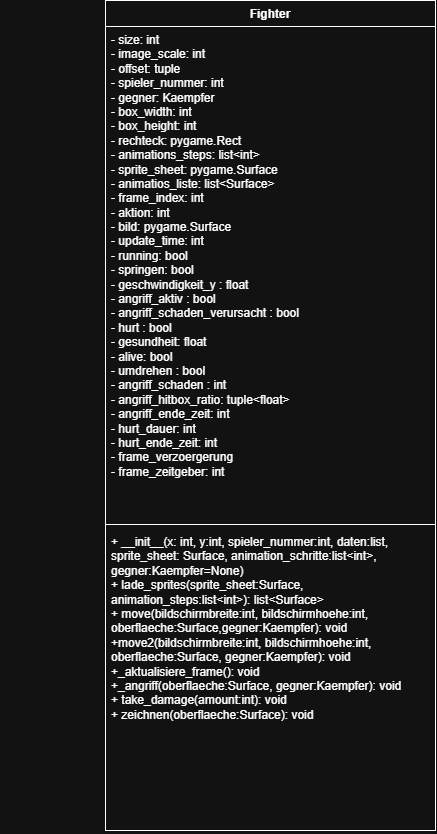

The diagram above was exported from draw.io. Its source (the exported page's mxGraphModel, read from the mxfile embedded in the PNG):
<mxGraphModel dx="1379" dy="626" grid="1" gridSize="10" guides="1" tooltips="1" connect="1" arrows="1" fold="1" page="1" pageScale="1" pageWidth="827" pageHeight="1169" math="0" shadow="0">
  <root>
    <mxCell id="0" />
    <mxCell id="1" parent="0" />
    <mxCell id="dutarr0w6F_VO1smAq1V-2" edge="1" parent="1" style="rounded=0;orthogonalLoop=1;jettySize=auto;html=1;strokeColor=none;" value="">
      <mxGeometry relative="1" as="geometry">
        <mxPoint x="240" y="197.30769230769238" as="sourcePoint" />
        <mxPoint x="340" y="229.61538461538453" as="targetPoint" />
      </mxGeometry>
    </mxCell>
    <mxCell id="wsRxlpn5A2YzqTP4OQLg-43" edge="1" parent="1" style="edgeStyle=orthogonalEdgeStyle;rounded=0;orthogonalLoop=1;jettySize=auto;html=1;exitX=0.5;exitY=0;exitDx=0;exitDy=0;">
      <mxGeometry relative="1" as="geometry">
        <mxPoint x="150" y="200" as="sourcePoint" />
        <mxPoint x="150" y="200" as="targetPoint" />
      </mxGeometry>
    </mxCell>
    <mxCell id="wsRxlpn5A2YzqTP4OQLg-14" parent="1" style="swimlane;fontStyle=1;align=center;verticalAlign=top;childLayout=stackLayout;horizontal=1;startSize=26;horizontalStack=0;resizeParent=1;resizeParentMax=0;resizeLast=0;collapsible=1;marginBottom=0;whiteSpace=wrap;html=1;" value="Fighter" vertex="1">
      <mxGeometry height="830" width="330" x="248" y="170" as="geometry" />
    </mxCell>
    <mxCell id="wsRxlpn5A2YzqTP4OQLg-15" parent="wsRxlpn5A2YzqTP4OQLg-14" style="text;strokeColor=none;fillColor=none;align=left;verticalAlign=top;spacingLeft=4;spacingRight=4;overflow=hidden;rotatable=0;points=[[0,0.5],[1,0.5]];portConstraint=eastwest;whiteSpace=wrap;html=1;" value="- size: int&lt;div&gt;- image_scale: int&lt;/div&gt;&lt;div&gt;- offset: tuple&lt;/div&gt;&lt;div&gt;- spieler_nummer: int&lt;/div&gt;&lt;div&gt;-&amp;nbsp;&lt;span style=&quot;background-color: transparent; color: light-dark(rgb(0, 0, 0), rgb(255, 255, 255));&quot;&gt;gegner: Kaempfer&lt;/span&gt;&lt;/div&gt;&lt;div&gt;&lt;span style=&quot;background-color: transparent; color: light-dark(rgb(0, 0, 0), rgb(255, 255, 255));&quot;&gt;- box_width: int&lt;/span&gt;&lt;/div&gt;&lt;div&gt;&lt;span style=&quot;background-color: transparent; color: light-dark(rgb(0, 0, 0), rgb(255, 255, 255));&quot;&gt;- box_height: int&lt;/span&gt;&lt;/div&gt;&lt;div&gt;- rechteck: pygame.Rect&lt;/div&gt;&lt;div&gt;- animations_steps: list&amp;lt;int&amp;gt;&lt;/div&gt;&lt;div&gt;- sprite_sheet: pygame.Surface&lt;/div&gt;&lt;div&gt;- animatios_liste: list&amp;lt;Surface&amp;gt;&lt;/div&gt;&lt;div&gt;- frame_index: int&lt;/div&gt;&lt;div&gt;- aktion: int&lt;/div&gt;&lt;div&gt;- bild: pygame.Surface&lt;/div&gt;&lt;div&gt;- update_time: int&lt;/div&gt;&lt;div&gt;- running: bool&lt;/div&gt;&lt;div&gt;- springen: bool&lt;/div&gt;&lt;div&gt;- geschwindigkeit_y : float&lt;/div&gt;&lt;div&gt;- angriff_aktiv : bool&lt;/div&gt;&lt;div&gt;- angriff_schaden_verursacht : bool&lt;/div&gt;&lt;div&gt;- hurt : bool&lt;/div&gt;&lt;div&gt;- gesundheit: float&lt;/div&gt;&lt;div&gt;- alive: bool&lt;/div&gt;&lt;div&gt;- umdrehen : bool&lt;/div&gt;&lt;div&gt;- angriff_schaden : int&lt;/div&gt;&lt;div&gt;- angriff_hitbox_ratio: tuple&amp;lt;float&amp;gt;&lt;/div&gt;&lt;div&gt;- angriff_ende_zeit: int&lt;/div&gt;&lt;div&gt;- hurt_dauer: int&lt;/div&gt;&lt;div&gt;- hurt_ende_zeit: int&lt;/div&gt;&lt;div&gt;- frame_verzoergerung&lt;/div&gt;&lt;div&gt;- frame_zeitgeber: int&lt;/div&gt;&lt;div&gt;&lt;br&gt;&lt;/div&gt;" vertex="1">
      <mxGeometry height="494" width="330" y="26" as="geometry" />
    </mxCell>
    <mxCell id="wsRxlpn5A2YzqTP4OQLg-16" parent="wsRxlpn5A2YzqTP4OQLg-14" style="line;strokeWidth=1;fillColor=none;align=left;verticalAlign=middle;spacingTop=-1;spacingLeft=3;spacingRight=3;rotatable=0;labelPosition=right;points=[];portConstraint=eastwest;strokeColor=inherit;" value="" vertex="1">
      <mxGeometry height="8" width="330" y="520" as="geometry" />
    </mxCell>
    <mxCell id="wsRxlpn5A2YzqTP4OQLg-17" parent="wsRxlpn5A2YzqTP4OQLg-14" style="text;strokeColor=none;fillColor=none;align=left;verticalAlign=top;spacingLeft=4;spacingRight=4;overflow=hidden;rotatable=0;points=[[0,0.5],[1,0.5]];portConstraint=eastwest;whiteSpace=wrap;html=1;" value="+ __init__(x: int, y:int, spieler_nummer:int, daten:list, sprite_sheet: Surface, animation_schritte:list&amp;lt;int&amp;gt;, gegner:Kaempfer=None)&lt;div&gt;+ lade_sprites(sprite_sheet:Surface, animation_steps:list&amp;lt;int&amp;gt;): list&amp;lt;Surface&amp;gt;&lt;/div&gt;&lt;div&gt;+ move(bildschirmbreite:int, bildschirmhoehe:int, oberflaeche:Surface,gegner:Kaempfer): void&lt;/div&gt;&lt;div&gt;+move2(bildschirmbreite:int, bildschirmhoehe:int, oberflaeche:Surface, gegner:Kaempfer): void&lt;/div&gt;&lt;div&gt;+_aktualisiere_frame(): void&lt;/div&gt;&lt;div&gt;+_angriff(oberflaeche:Surface, gegner:Kaempfer): void&lt;/div&gt;&lt;div&gt;+ take_damage(amount:int): void&lt;/div&gt;&lt;div&gt;+ zeichnen(oberflaeche:Surface): void&lt;/div&gt;" vertex="1">
      <mxGeometry height="302" width="330" y="528" as="geometry" />
    </mxCell>
  </root>
</mxGraphModel>